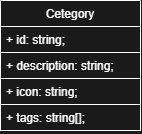

The diagram above was exported from draw.io. Its source (the exported page's mxGraphModel, read from the mxfile embedded in the PNG):
<mxGraphModel dx="766" dy="364" grid="1" gridSize="10" guides="1" tooltips="1" connect="1" arrows="1" fold="1" page="1" pageScale="1" pageWidth="827" pageHeight="1169" background="#1A1A1A" math="0" shadow="0">
  <root>
    <mxCell id="0" />
    <mxCell id="1" parent="0" />
    <mxCell id="2" value="Cetegory" style="swimlane;fontStyle=0;childLayout=stackLayout;horizontal=1;startSize=26;fillColor=none;horizontalStack=0;resizeParent=1;resizeParentMax=0;resizeLast=0;collapsible=1;marginBottom=0;strokeColor=#FFFFFF;fontColor=#FFFFFF;" vertex="1" parent="1">
      <mxGeometry x="300" y="160" width="140" height="130" as="geometry" />
    </mxCell>
    <mxCell id="3" value="+ id: string;" style="text;fillColor=none;align=left;verticalAlign=top;spacingLeft=4;spacingRight=4;overflow=hidden;rotatable=0;points=[[0,0.5],[1,0.5]];portConstraint=eastwest;strokeColor=#FFFFFF;fontColor=#FFFFFF;" vertex="1" parent="2">
      <mxGeometry y="26" width="140" height="26" as="geometry" />
    </mxCell>
    <mxCell id="4" value="+ description: string;" style="text;fillColor=none;align=left;verticalAlign=top;spacingLeft=4;spacingRight=4;overflow=hidden;rotatable=0;points=[[0,0.5],[1,0.5]];portConstraint=eastwest;strokeColor=#FFFFFF;fontColor=#FFFFFF;" vertex="1" parent="2">
      <mxGeometry y="52" width="140" height="26" as="geometry" />
    </mxCell>
    <mxCell id="6" value="+ icon: string;" style="text;fillColor=none;align=left;verticalAlign=top;spacingLeft=4;spacingRight=4;overflow=hidden;rotatable=0;points=[[0,0.5],[1,0.5]];portConstraint=eastwest;strokeColor=#FFFFFF;fontColor=#FFFFFF;" vertex="1" parent="2">
      <mxGeometry y="78" width="140" height="26" as="geometry" />
    </mxCell>
    <mxCell id="5" value="+ tags: string[];" style="text;fillColor=none;align=left;verticalAlign=top;spacingLeft=4;spacingRight=4;overflow=hidden;rotatable=0;points=[[0,0.5],[1,0.5]];portConstraint=eastwest;strokeColor=#FFFFFF;fontColor=#FFFFFF;" vertex="1" parent="2">
      <mxGeometry y="104" width="140" height="26" as="geometry" />
    </mxCell>
  </root>
</mxGraphModel>